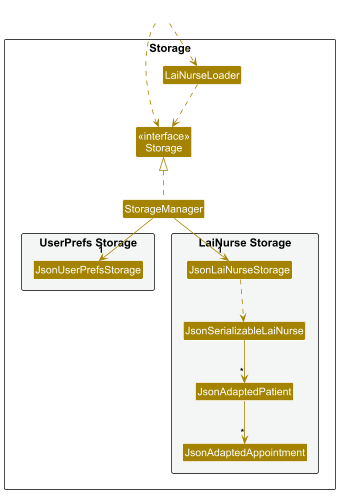

The diagram above was rendered by PlantUML. Its source (embedded in the PNG):
@startuml
!include style.puml
skinparam arrowThickness 1.1
skinparam arrowColor STORAGE_COLOR
skinparam classBackgroundColor STORAGE_COLOR

package Storage as StoragePackage {

Class "<<interface>>\nStorage" as Storage
Class StorageManager
Class LaiNurseLoader

package "UserPrefs Storage" #F4F6F6{
Class JsonUserPrefsStorage
}

package "LaiNurse Storage" #F4F6F6{
Class JsonLaiNurseStorage
Class JsonSerializableLaiNurse
Class JsonAdaptedPatient
Class JsonAdaptedAppointment
}

}

Class HiddenOutside #FFFFFF
HiddenOutside ..> Storage
HiddenOutside ..> LaiNurseLoader

LaiNurseLoader ..> Storage

StorageManager .up.|> Storage
StorageManager -down-> "1" JsonUserPrefsStorage
StorageManager -down-> "1" JsonLaiNurseStorage

JsonLaiNurseStorage ..> JsonSerializableLaiNurse
JsonSerializableLaiNurse --> "*" JsonAdaptedPatient
JsonAdaptedPatient --> "*" JsonAdaptedAppointment

@enduml